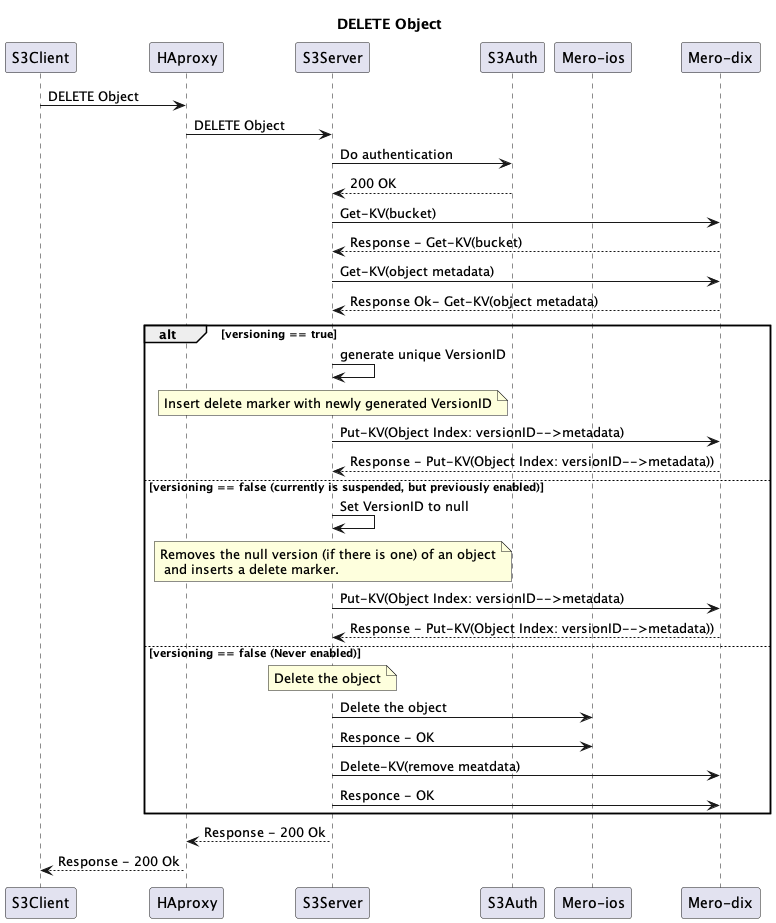

The diagram above was rendered by PlantUML. Its source (embedded in the PNG):
@startuml
title DELETE Object
participant "S3Client" as A
participant "HAproxy" as B
participant "S3Server" as C
participant "S3Auth" as D
participant "Mero-ios" as E
participant "Mero-dix" as F

A->B:DELETE Object
B->C:DELETE Object
C->D: Do authentication
C<--D: 200 OK
C->F: Get-KV(bucket)
C<--F: Response - Get-KV(bucket)
C->F: Get-KV(object metadata)
C<--F: Response Ok- Get-KV(object metadata)
alt versioning == true
  C -> C : generate unique VersionID
  note over C: Insert delete marker with newly generated VersionID
  C->F: Put-KV(Object Index: versionID-->metadata)
  C<--F: Response - Put-KV(Object Index: versionID-->metadata))
else versioning == false (currently is suspended, but previously enabled)
  C -> C : Set VersionID to null
  note over C:  Removes the null version (if there is one) of an object\n and inserts a delete marker.
  C->F: Put-KV(Object Index: versionID-->metadata)
  C<--F: Response - Put-KV(Object Index: versionID-->metadata))
else versioning == false (Never enabled)
  note over C: Delete the object
  C->E: Delete the object
  C->E: Responce - OK
  C->F: Delete-KV(remove meatdata)
  C->F: Responce - OK
end
B<--C: Response - 200 Ok
A<--B: Response - 200 Ok
@enduml